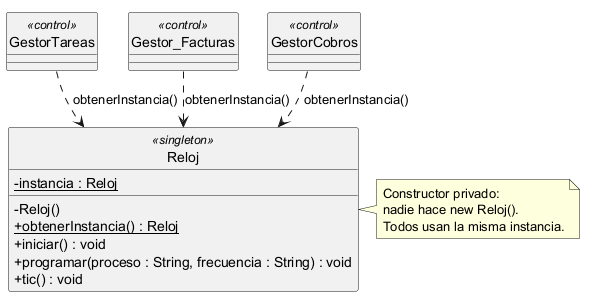

The diagram above was rendered by PlantUML. Its source (embedded in the PNG):
@startuml
!pragma layout smetana
skinparam style strictuml
skinparam classAttributeIconSize 0

class Reloj <<singleton>> {
  -{static} instancia : Reloj
  -Reloj()
  +{static} obtenerInstancia() : Reloj
  +iniciar() : void
  +programar(proceso : String, frecuencia : String) : void
  +tic() : void
}

class GestorTareas <<control>>
class Gestor_Facturas <<control>>
class GestorCobros <<control>>

GestorTareas ..> Reloj : obtenerInstancia()
Gestor_Facturas ..> Reloj : obtenerInstancia()
GestorCobros ..> Reloj : obtenerInstancia()

note right of Reloj
  Constructor privado:
  nadie hace new Reloj().
  Todos usan la misma instancia.
end note
@enduml